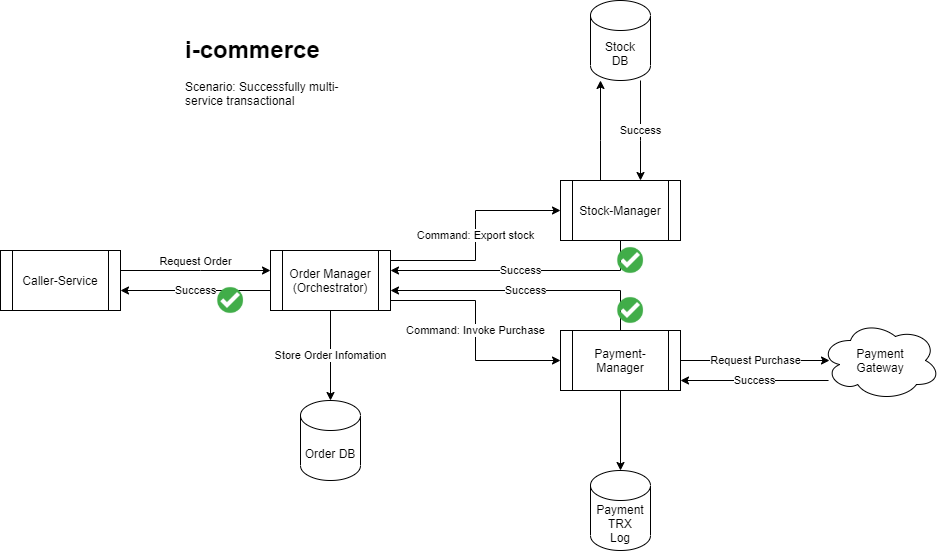

The diagram above was exported from draw.io. Its source (the exported page's mxGraphModel, read from the mxfile embedded in the PNG):
<mxGraphModel dx="2272" dy="705" grid="1" gridSize="10" guides="1" tooltips="1" connect="1" arrows="1" fold="1" page="1" pageScale="1" pageWidth="850" pageHeight="1100" math="0" shadow="0">
  <root>
    <mxCell id="0" />
    <mxCell id="1" parent="0" />
    <mxCell id="9HhbouPwwCXIFL30LY3C-8" value="Store Order Infomation" style="edgeStyle=orthogonalEdgeStyle;rounded=0;orthogonalLoop=1;jettySize=auto;html=1;entryX=0.5;entryY=0;entryDx=0;entryDy=0;entryPerimeter=0;" edge="1" parent="1" source="9HhbouPwwCXIFL30LY3C-1" target="9HhbouPwwCXIFL30LY3C-4">
      <mxGeometry relative="1" as="geometry" />
    </mxCell>
    <mxCell id="9HhbouPwwCXIFL30LY3C-9" value="Command: Export stock" style="edgeStyle=orthogonalEdgeStyle;rounded=0;orthogonalLoop=1;jettySize=auto;html=1;entryX=0;entryY=0.5;entryDx=0;entryDy=0;" edge="1" parent="1" source="9HhbouPwwCXIFL30LY3C-1" target="9HhbouPwwCXIFL30LY3C-2">
      <mxGeometry relative="1" as="geometry">
        <Array as="points">
          <mxPoint x="445" y="360" />
          <mxPoint x="445" y="310" />
        </Array>
      </mxGeometry>
    </mxCell>
    <mxCell id="9HhbouPwwCXIFL30LY3C-10" value="Command: Invoke Purchase" style="edgeStyle=orthogonalEdgeStyle;rounded=0;orthogonalLoop=1;jettySize=auto;html=1;entryX=0;entryY=0.5;entryDx=0;entryDy=0;" edge="1" parent="1" source="9HhbouPwwCXIFL30LY3C-1" target="9HhbouPwwCXIFL30LY3C-3">
      <mxGeometry relative="1" as="geometry">
        <Array as="points">
          <mxPoint x="445" y="400" />
          <mxPoint x="445" y="460" />
        </Array>
      </mxGeometry>
    </mxCell>
    <mxCell id="9HhbouPwwCXIFL30LY3C-24" value="Success" style="edgeStyle=orthogonalEdgeStyle;rounded=0;orthogonalLoop=1;jettySize=auto;html=1;" edge="1" parent="1" source="9HhbouPwwCXIFL30LY3C-1" target="9HhbouPwwCXIFL30LY3C-20">
      <mxGeometry relative="1" as="geometry">
        <Array as="points">
          <mxPoint x="160" y="390" />
          <mxPoint x="160" y="390" />
        </Array>
      </mxGeometry>
    </mxCell>
    <mxCell id="9HhbouPwwCXIFL30LY3C-1" value="Order Manager&lt;br&gt;(Orchestrator)" style="shape=process;whiteSpace=wrap;html=1;backgroundOutline=1;" vertex="1" parent="1">
      <mxGeometry x="240" y="350" width="120" height="60" as="geometry" />
    </mxCell>
    <mxCell id="9HhbouPwwCXIFL30LY3C-14" value="Success" style="edgeStyle=orthogonalEdgeStyle;rounded=0;orthogonalLoop=1;jettySize=auto;html=1;" edge="1" parent="1" source="9HhbouPwwCXIFL30LY3C-2" target="9HhbouPwwCXIFL30LY3C-1">
      <mxGeometry relative="1" as="geometry">
        <Array as="points">
          <mxPoint x="590" y="370" />
        </Array>
      </mxGeometry>
    </mxCell>
    <mxCell id="9HhbouPwwCXIFL30LY3C-27" style="edgeStyle=orthogonalEdgeStyle;rounded=0;orthogonalLoop=1;jettySize=auto;html=1;" edge="1" parent="1" source="9HhbouPwwCXIFL30LY3C-2" target="9HhbouPwwCXIFL30LY3C-5">
      <mxGeometry relative="1" as="geometry">
        <Array as="points">
          <mxPoint x="570" y="240" />
          <mxPoint x="570" y="240" />
        </Array>
      </mxGeometry>
    </mxCell>
    <mxCell id="9HhbouPwwCXIFL30LY3C-2" value="Stock-Manager" style="shape=process;whiteSpace=wrap;html=1;backgroundOutline=1;" vertex="1" parent="1">
      <mxGeometry x="530" y="280" width="120" height="60" as="geometry" />
    </mxCell>
    <mxCell id="9HhbouPwwCXIFL30LY3C-11" style="edgeStyle=orthogonalEdgeStyle;rounded=0;orthogonalLoop=1;jettySize=auto;html=1;entryX=0.5;entryY=0;entryDx=0;entryDy=0;entryPerimeter=0;" edge="1" parent="1" source="9HhbouPwwCXIFL30LY3C-3" target="9HhbouPwwCXIFL30LY3C-6">
      <mxGeometry relative="1" as="geometry" />
    </mxCell>
    <mxCell id="9HhbouPwwCXIFL30LY3C-13" value="Request Purchase" style="edgeStyle=orthogonalEdgeStyle;rounded=0;orthogonalLoop=1;jettySize=auto;html=1;entryX=0.075;entryY=0.5;entryDx=0;entryDy=0;entryPerimeter=0;" edge="1" parent="1" source="9HhbouPwwCXIFL30LY3C-3" target="9HhbouPwwCXIFL30LY3C-7">
      <mxGeometry relative="1" as="geometry" />
    </mxCell>
    <mxCell id="9HhbouPwwCXIFL30LY3C-15" value="Success" style="edgeStyle=orthogonalEdgeStyle;rounded=0;orthogonalLoop=1;jettySize=auto;html=1;" edge="1" parent="1" source="9HhbouPwwCXIFL30LY3C-3" target="9HhbouPwwCXIFL30LY3C-1">
      <mxGeometry relative="1" as="geometry">
        <Array as="points">
          <mxPoint x="590" y="390" />
        </Array>
      </mxGeometry>
    </mxCell>
    <mxCell id="9HhbouPwwCXIFL30LY3C-3" value="Payment-Manager" style="shape=process;whiteSpace=wrap;html=1;backgroundOutline=1;" vertex="1" parent="1">
      <mxGeometry x="530" y="430" width="120" height="60" as="geometry" />
    </mxCell>
    <mxCell id="9HhbouPwwCXIFL30LY3C-4" value="Order DB" style="shape=cylinder3;whiteSpace=wrap;html=1;boundedLbl=1;backgroundOutline=1;size=15;" vertex="1" parent="1">
      <mxGeometry x="270" y="500" width="60" height="80" as="geometry" />
    </mxCell>
    <mxCell id="9HhbouPwwCXIFL30LY3C-26" value="Success" style="edgeStyle=orthogonalEdgeStyle;rounded=0;orthogonalLoop=1;jettySize=auto;html=1;" edge="1" parent="1" source="9HhbouPwwCXIFL30LY3C-5" target="9HhbouPwwCXIFL30LY3C-2">
      <mxGeometry relative="1" as="geometry">
        <Array as="points">
          <mxPoint x="610" y="240" />
          <mxPoint x="610" y="240" />
        </Array>
      </mxGeometry>
    </mxCell>
    <mxCell id="9HhbouPwwCXIFL30LY3C-5" value="Stock&lt;br&gt;DB" style="shape=cylinder3;whiteSpace=wrap;html=1;boundedLbl=1;backgroundOutline=1;size=15;" vertex="1" parent="1">
      <mxGeometry x="560" y="100" width="60" height="80" as="geometry" />
    </mxCell>
    <mxCell id="9HhbouPwwCXIFL30LY3C-6" value="Payment&lt;br&gt;TRX&lt;br&gt;Log" style="shape=cylinder3;whiteSpace=wrap;html=1;boundedLbl=1;backgroundOutline=1;size=15;" vertex="1" parent="1">
      <mxGeometry x="560" y="570" width="60" height="80" as="geometry" />
    </mxCell>
    <mxCell id="9HhbouPwwCXIFL30LY3C-25" value="Success" style="edgeStyle=orthogonalEdgeStyle;rounded=0;orthogonalLoop=1;jettySize=auto;html=1;" edge="1" parent="1" source="9HhbouPwwCXIFL30LY3C-7" target="9HhbouPwwCXIFL30LY3C-3">
      <mxGeometry relative="1" as="geometry">
        <Array as="points">
          <mxPoint x="720" y="480" />
          <mxPoint x="720" y="480" />
        </Array>
      </mxGeometry>
    </mxCell>
    <mxCell id="9HhbouPwwCXIFL30LY3C-7" value="Payment&lt;br&gt;Gateway" style="ellipse;shape=cloud;whiteSpace=wrap;html=1;" vertex="1" parent="1">
      <mxGeometry x="790" y="420" width="120" height="80" as="geometry" />
    </mxCell>
    <mxCell id="9HhbouPwwCXIFL30LY3C-17" value="" style="shape=image;html=1;verticalAlign=top;verticalLabelPosition=bottom;labelBackgroundColor=#ffffff;imageAspect=0;aspect=fixed;image=https://cdn3.iconfinder.com/data/icons/flat-actions-icons-9/792/Tick_Mark_Dark-128.png" vertex="1" parent="1">
      <mxGeometry x="580" y="340" width="40" height="40" as="geometry" />
    </mxCell>
    <mxCell id="9HhbouPwwCXIFL30LY3C-18" value="" style="shape=image;html=1;verticalAlign=top;verticalLabelPosition=bottom;labelBackgroundColor=#ffffff;imageAspect=0;aspect=fixed;image=https://cdn3.iconfinder.com/data/icons/flat-actions-icons-9/792/Tick_Mark_Dark-128.png" vertex="1" parent="1">
      <mxGeometry x="580" y="390" width="40" height="40" as="geometry" />
    </mxCell>
    <mxCell id="9HhbouPwwCXIFL30LY3C-19" value="" style="shape=image;html=1;verticalAlign=top;verticalLabelPosition=bottom;labelBackgroundColor=#ffffff;imageAspect=0;aspect=fixed;image=https://cdn3.iconfinder.com/data/icons/flat-actions-icons-9/792/Tick_Mark_Dark-128.png" vertex="1" parent="1">
      <mxGeometry x="180" y="380" width="40" height="40" as="geometry" />
    </mxCell>
    <mxCell id="9HhbouPwwCXIFL30LY3C-22" value="Request Order" style="edgeStyle=orthogonalEdgeStyle;rounded=0;orthogonalLoop=1;jettySize=auto;html=1;verticalAlign=bottom;" edge="1" parent="1" source="9HhbouPwwCXIFL30LY3C-20" target="9HhbouPwwCXIFL30LY3C-1">
      <mxGeometry relative="1" as="geometry">
        <Array as="points">
          <mxPoint x="170" y="370" />
          <mxPoint x="170" y="370" />
        </Array>
      </mxGeometry>
    </mxCell>
    <mxCell id="9HhbouPwwCXIFL30LY3C-20" value="Caller-Service" style="shape=process;whiteSpace=wrap;html=1;backgroundOutline=1;" vertex="1" parent="1">
      <mxGeometry x="-30" y="350" width="120" height="60" as="geometry" />
    </mxCell>
    <mxCell id="9HhbouPwwCXIFL30LY3C-28" value="&lt;h1&gt;i-commerce&lt;/h1&gt;&lt;p&gt;Scenario: Successfully multi-service transactional&lt;/p&gt;" style="text;html=1;strokeColor=none;fillColor=none;spacing=5;spacingTop=-20;whiteSpace=wrap;overflow=hidden;rounded=0;" vertex="1" parent="1">
      <mxGeometry x="150" y="130" width="190" height="120" as="geometry" />
    </mxCell>
  </root>
</mxGraphModel>